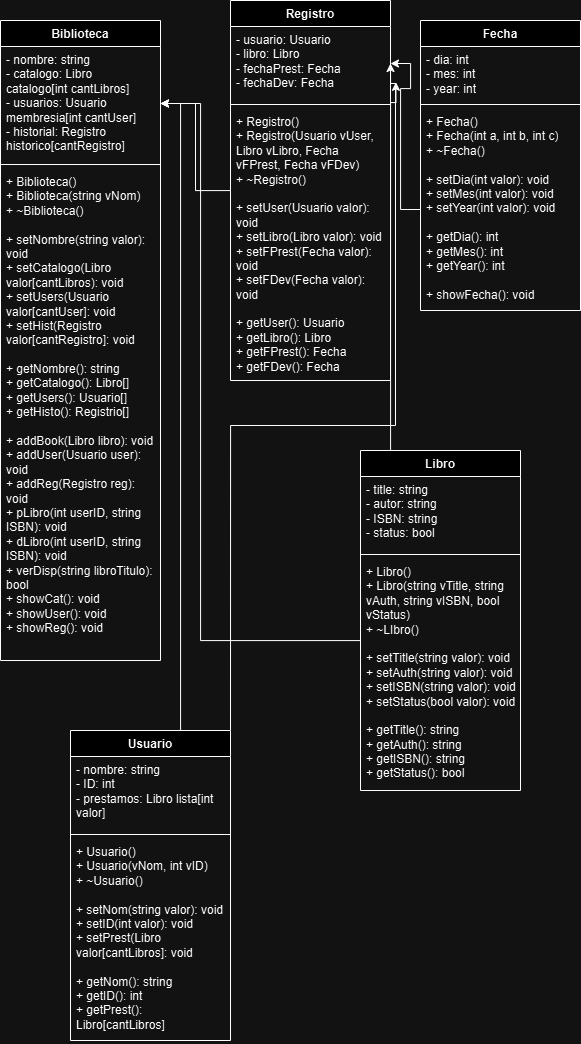

The diagram above was exported from draw.io. Its source (the exported page's mxGraphModel, read from the mxfile embedded in the PNG):
<mxGraphModel dx="765" dy="1123" grid="1" gridSize="10" guides="1" tooltips="1" connect="1" arrows="1" fold="1" page="1" pageScale="1" pageWidth="850" pageHeight="1100" math="0" shadow="0">
  <root>
    <mxCell id="0" />
    <mxCell id="1" parent="0" />
    <mxCell id="u3HzkxUlawbuuSn8kUF6-14" style="edgeStyle=orthogonalEdgeStyle;rounded=0;orthogonalLoop=1;jettySize=auto;html=1;entryX=1;entryY=0.5;entryDx=0;entryDy=0;" edge="1" parent="1" source="baM_jrSuMrLnyPqoMsRw-5" target="baM_jrSuMrLnyPqoMsRw-10">
      <mxGeometry relative="1" as="geometry">
        <Array as="points">
          <mxPoint x="230" y="103" />
        </Array>
      </mxGeometry>
    </mxCell>
    <mxCell id="u3HzkxUlawbuuSn8kUF6-15" style="edgeStyle=orthogonalEdgeStyle;rounded=0;orthogonalLoop=1;jettySize=auto;html=1;entryX=1;entryY=0.5;entryDx=0;entryDy=0;" edge="1" parent="1" source="baM_jrSuMrLnyPqoMsRw-5" target="baM_jrSuMrLnyPqoMsRw-14">
      <mxGeometry relative="1" as="geometry">
        <Array as="points">
          <mxPoint x="280" y="425" />
          <mxPoint x="445" y="425" />
          <mxPoint x="445" y="83" />
        </Array>
      </mxGeometry>
    </mxCell>
    <mxCell id="baM_jrSuMrLnyPqoMsRw-5" value="Usuario" style="swimlane;fontStyle=1;align=center;verticalAlign=top;childLayout=stackLayout;horizontal=1;startSize=26;horizontalStack=0;resizeParent=1;resizeParentMax=0;resizeLast=0;collapsible=1;marginBottom=0;whiteSpace=wrap;html=1;" vertex="1" parent="1">
      <mxGeometry x="120" y="730" width="160" height="310" as="geometry" />
    </mxCell>
    <mxCell id="baM_jrSuMrLnyPqoMsRw-6" value="- nombre: string&lt;div&gt;- ID: int&lt;/div&gt;&lt;div&gt;- prestamos: Libro lista[int valor]&lt;/div&gt;" style="text;strokeColor=none;fillColor=none;align=left;verticalAlign=top;spacingLeft=4;spacingRight=4;overflow=hidden;rotatable=0;points=[[0,0.5],[1,0.5]];portConstraint=eastwest;whiteSpace=wrap;html=1;" vertex="1" parent="baM_jrSuMrLnyPqoMsRw-5">
      <mxGeometry y="26" width="160" height="74" as="geometry" />
    </mxCell>
    <mxCell id="baM_jrSuMrLnyPqoMsRw-7" value="" style="line;strokeWidth=1;fillColor=none;align=left;verticalAlign=middle;spacingTop=-1;spacingLeft=3;spacingRight=3;rotatable=0;labelPosition=right;points=[];portConstraint=eastwest;strokeColor=inherit;" vertex="1" parent="baM_jrSuMrLnyPqoMsRw-5">
      <mxGeometry y="100" width="160" height="8" as="geometry" />
    </mxCell>
    <mxCell id="baM_jrSuMrLnyPqoMsRw-8" value="+ Usuario()&lt;br&gt;+ Usuario(vNom, int vID)&lt;div&gt;+ ~Usuario()&lt;/div&gt;&lt;div&gt;&lt;br&gt;&lt;/div&gt;&lt;div&gt;+ setNom(string valor): void&lt;/div&gt;&lt;div&gt;+ setID(int valor): void&lt;/div&gt;&lt;div&gt;+ setPrest(Libro valor[cantLibros]: void&lt;/div&gt;&lt;div&gt;&lt;br&gt;&lt;/div&gt;&lt;div&gt;+ getNom(): string&lt;/div&gt;&lt;div&gt;+ getID(): int&lt;/div&gt;&lt;div&gt;+ getPrest(): Libro[cantLibros]&lt;/div&gt;" style="text;strokeColor=none;fillColor=none;align=left;verticalAlign=top;spacingLeft=4;spacingRight=4;overflow=hidden;rotatable=0;points=[[0,0.5],[1,0.5]];portConstraint=eastwest;whiteSpace=wrap;html=1;" vertex="1" parent="baM_jrSuMrLnyPqoMsRw-5">
      <mxGeometry y="108" width="160" height="202" as="geometry" />
    </mxCell>
    <mxCell id="baM_jrSuMrLnyPqoMsRw-9" value="Biblioteca" style="swimlane;fontStyle=1;align=center;verticalAlign=top;childLayout=stackLayout;horizontal=1;startSize=26;horizontalStack=0;resizeParent=1;resizeParentMax=0;resizeLast=0;collapsible=1;marginBottom=0;whiteSpace=wrap;html=1;" vertex="1" parent="1">
      <mxGeometry x="50" y="20" width="160" height="640" as="geometry" />
    </mxCell>
    <mxCell id="baM_jrSuMrLnyPqoMsRw-10" value="&lt;div&gt;- nombre: string&lt;/div&gt;- catalogo: Libro catalogo[int cantLibros]&lt;div&gt;- usuarios: Usuario membresia[int cantUser]&lt;/div&gt;&lt;div&gt;- historial: Registro historico[cantRegistro]&lt;/div&gt;" style="text;strokeColor=none;fillColor=none;align=left;verticalAlign=top;spacingLeft=4;spacingRight=4;overflow=hidden;rotatable=0;points=[[0,0.5],[1,0.5]];portConstraint=eastwest;whiteSpace=wrap;html=1;" vertex="1" parent="baM_jrSuMrLnyPqoMsRw-9">
      <mxGeometry y="26" width="160" height="114" as="geometry" />
    </mxCell>
    <mxCell id="baM_jrSuMrLnyPqoMsRw-11" value="" style="line;strokeWidth=1;fillColor=none;align=left;verticalAlign=middle;spacingTop=-1;spacingLeft=3;spacingRight=3;rotatable=0;labelPosition=right;points=[];portConstraint=eastwest;strokeColor=inherit;" vertex="1" parent="baM_jrSuMrLnyPqoMsRw-9">
      <mxGeometry y="140" width="160" height="8" as="geometry" />
    </mxCell>
    <mxCell id="baM_jrSuMrLnyPqoMsRw-12" value="+ Biblioteca()&lt;div&gt;+ Biblioteca(string vNom)&lt;/div&gt;&lt;div&gt;+ ~Biblioteca()&lt;/div&gt;&lt;div&gt;&lt;br&gt;&lt;/div&gt;&lt;div&gt;+ setNombre(string valor): void&lt;/div&gt;&lt;div&gt;+ setCatalogo(Libro valor[cantLibros): void&lt;/div&gt;&lt;div&gt;+ setUsers(Usuario valor[cantUser]: void&lt;/div&gt;&lt;div&gt;+ setHist(Registro valor[cantRegistro]: void&lt;/div&gt;&lt;div&gt;&lt;br&gt;&lt;/div&gt;&lt;div&gt;+ getNombre(): string&lt;/div&gt;&lt;div&gt;+ getCatalogo(): Libro[]&lt;/div&gt;&lt;div&gt;+ getUsers(): Usuario[]&lt;/div&gt;&lt;div&gt;+ getHisto(): Registrio[]&lt;/div&gt;&lt;div&gt;&lt;br&gt;&lt;/div&gt;&lt;div&gt;+ addBook(Libro libro): void&lt;/div&gt;&lt;div&gt;+ addUser(Usuario user): void&lt;/div&gt;&lt;div&gt;+ addReg(Registro reg): void&lt;/div&gt;&lt;div&gt;+ pLibro(int userID, string ISBN): void&lt;/div&gt;&lt;div&gt;+ dLibro(int userID, string ISBN): void&lt;/div&gt;&lt;div&gt;+ verDisp(string libroTitulo): bool&lt;/div&gt;&lt;div&gt;+ showCat(): void&lt;/div&gt;&lt;div&gt;+ showUser(): void&lt;/div&gt;&lt;div&gt;+ showReg(): void&lt;/div&gt;" style="text;strokeColor=none;fillColor=none;align=left;verticalAlign=top;spacingLeft=4;spacingRight=4;overflow=hidden;rotatable=0;points=[[0,0.5],[1,0.5]];portConstraint=eastwest;whiteSpace=wrap;html=1;" vertex="1" parent="baM_jrSuMrLnyPqoMsRw-9">
      <mxGeometry y="148" width="160" height="492" as="geometry" />
    </mxCell>
    <mxCell id="u3HzkxUlawbuuSn8kUF6-6" style="edgeStyle=orthogonalEdgeStyle;rounded=0;orthogonalLoop=1;jettySize=auto;html=1;entryX=1;entryY=0.5;entryDx=0;entryDy=0;" edge="1" parent="1" source="baM_jrSuMrLnyPqoMsRw-13" target="baM_jrSuMrLnyPqoMsRw-10">
      <mxGeometry relative="1" as="geometry" />
    </mxCell>
    <mxCell id="baM_jrSuMrLnyPqoMsRw-13" value="Registro" style="swimlane;fontStyle=1;align=center;verticalAlign=top;childLayout=stackLayout;horizontal=1;startSize=26;horizontalStack=0;resizeParent=1;resizeParentMax=0;resizeLast=0;collapsible=1;marginBottom=0;whiteSpace=wrap;html=1;" vertex="1" parent="1">
      <mxGeometry x="280" width="160" height="380" as="geometry" />
    </mxCell>
    <mxCell id="baM_jrSuMrLnyPqoMsRw-14" value="- usuario: Usuario&lt;div&gt;- libro: Libro&lt;/div&gt;&lt;div&gt;- fechaPrest: Fecha&lt;/div&gt;&lt;div&gt;- fechaDev: Fecha&lt;/div&gt;" style="text;strokeColor=none;fillColor=none;align=left;verticalAlign=top;spacingLeft=4;spacingRight=4;overflow=hidden;rotatable=0;points=[[0,0.5],[1,0.5]];portConstraint=eastwest;whiteSpace=wrap;html=1;" vertex="1" parent="baM_jrSuMrLnyPqoMsRw-13">
      <mxGeometry y="26" width="160" height="74" as="geometry" />
    </mxCell>
    <mxCell id="baM_jrSuMrLnyPqoMsRw-15" value="" style="line;strokeWidth=1;fillColor=none;align=left;verticalAlign=middle;spacingTop=-1;spacingLeft=3;spacingRight=3;rotatable=0;labelPosition=right;points=[];portConstraint=eastwest;strokeColor=inherit;" vertex="1" parent="baM_jrSuMrLnyPqoMsRw-13">
      <mxGeometry y="100" width="160" height="8" as="geometry" />
    </mxCell>
    <mxCell id="baM_jrSuMrLnyPqoMsRw-16" value="+ Registro()&lt;div&gt;+ Registro(Usuario vUser, Libro vLibro, Fecha vFPrest, Fecha vFDev)&lt;/div&gt;&lt;div&gt;+ ~Registro()&lt;/div&gt;&lt;div&gt;&lt;br&gt;&lt;/div&gt;&lt;div&gt;+ setUser(Usuario valor): void&lt;/div&gt;&lt;div&gt;+ setLibro(Libro valor): void&lt;/div&gt;&lt;div&gt;+ setFPrest(Fecha valor): void&lt;/div&gt;&lt;div&gt;+ setFDev(Fecha valor): void&lt;/div&gt;&lt;div&gt;&lt;br&gt;&lt;/div&gt;&lt;div&gt;+ getUser(): Usuario&lt;/div&gt;&lt;div&gt;+ getLibro(): Libro&lt;/div&gt;&lt;div&gt;+ getFPrest(): Fecha&lt;/div&gt;&lt;div&gt;+ getFDev(): Fecha&lt;/div&gt;" style="text;strokeColor=none;fillColor=none;align=left;verticalAlign=top;spacingLeft=4;spacingRight=4;overflow=hidden;rotatable=0;points=[[0,0.5],[1,0.5]];portConstraint=eastwest;whiteSpace=wrap;html=1;" vertex="1" parent="baM_jrSuMrLnyPqoMsRw-13">
      <mxGeometry y="108" width="160" height="272" as="geometry" />
    </mxCell>
    <mxCell id="u3HzkxUlawbuuSn8kUF6-1" value="Fecha" style="swimlane;fontStyle=1;align=center;verticalAlign=top;childLayout=stackLayout;horizontal=1;startSize=26;horizontalStack=0;resizeParent=1;resizeParentMax=0;resizeLast=0;collapsible=1;marginBottom=0;whiteSpace=wrap;html=1;" vertex="1" parent="1">
      <mxGeometry x="470" y="20" width="160" height="290" as="geometry" />
    </mxCell>
    <mxCell id="u3HzkxUlawbuuSn8kUF6-2" value="- dia: int&lt;div&gt;- mes: int&lt;/div&gt;&lt;div&gt;- year: int&lt;/div&gt;" style="text;strokeColor=none;fillColor=none;align=left;verticalAlign=top;spacingLeft=4;spacingRight=4;overflow=hidden;rotatable=0;points=[[0,0.5],[1,0.5]];portConstraint=eastwest;whiteSpace=wrap;html=1;" vertex="1" parent="u3HzkxUlawbuuSn8kUF6-1">
      <mxGeometry y="26" width="160" height="54" as="geometry" />
    </mxCell>
    <mxCell id="u3HzkxUlawbuuSn8kUF6-3" value="" style="line;strokeWidth=1;fillColor=none;align=left;verticalAlign=middle;spacingTop=-1;spacingLeft=3;spacingRight=3;rotatable=0;labelPosition=right;points=[];portConstraint=eastwest;strokeColor=inherit;" vertex="1" parent="u3HzkxUlawbuuSn8kUF6-1">
      <mxGeometry y="80" width="160" height="8" as="geometry" />
    </mxCell>
    <mxCell id="u3HzkxUlawbuuSn8kUF6-4" value="+ Fecha()&lt;div&gt;+ Fecha(int a, int b, int c)&lt;br&gt;&lt;div&gt;+ ~Fecha()&lt;/div&gt;&lt;div&gt;&lt;br&gt;&lt;/div&gt;&lt;div&gt;+ setDia(int valor): void&lt;/div&gt;&lt;div&gt;+ setMes(int valor): void&lt;/div&gt;&lt;div&gt;+ setYear(int valor): void&lt;/div&gt;&lt;div&gt;&lt;br&gt;&lt;/div&gt;&lt;div&gt;+ getDia(): int&lt;/div&gt;&lt;div&gt;+ getMes(): int&lt;/div&gt;&lt;div&gt;+ getYear(): int&lt;/div&gt;&lt;/div&gt;&lt;div&gt;&lt;br&gt;&lt;/div&gt;&lt;div&gt;+ showFecha(): void&lt;/div&gt;" style="text;strokeColor=none;fillColor=none;align=left;verticalAlign=top;spacingLeft=4;spacingRight=4;overflow=hidden;rotatable=0;points=[[0,0.5],[1,0.5]];portConstraint=eastwest;whiteSpace=wrap;html=1;" vertex="1" parent="u3HzkxUlawbuuSn8kUF6-1">
      <mxGeometry y="88" width="160" height="202" as="geometry" />
    </mxCell>
    <mxCell id="u3HzkxUlawbuuSn8kUF6-5" style="edgeStyle=orthogonalEdgeStyle;rounded=0;orthogonalLoop=1;jettySize=auto;html=1;entryX=1;entryY=0.5;entryDx=0;entryDy=0;" edge="1" parent="1" source="u3HzkxUlawbuuSn8kUF6-4" target="baM_jrSuMrLnyPqoMsRw-14">
      <mxGeometry relative="1" as="geometry" />
    </mxCell>
    <mxCell id="u3HzkxUlawbuuSn8kUF6-16" style="edgeStyle=orthogonalEdgeStyle;rounded=0;orthogonalLoop=1;jettySize=auto;html=1;entryX=1;entryY=0.5;entryDx=0;entryDy=0;" edge="1" parent="1" source="u3HzkxUlawbuuSn8kUF6-9" target="baM_jrSuMrLnyPqoMsRw-10">
      <mxGeometry relative="1" as="geometry">
        <Array as="points">
          <mxPoint x="250" y="640" />
          <mxPoint x="250" y="103" />
        </Array>
      </mxGeometry>
    </mxCell>
    <mxCell id="u3HzkxUlawbuuSn8kUF6-9" value="Libro" style="swimlane;fontStyle=1;align=center;verticalAlign=top;childLayout=stackLayout;horizontal=1;startSize=26;horizontalStack=0;resizeParent=1;resizeParentMax=0;resizeLast=0;collapsible=1;marginBottom=0;whiteSpace=wrap;html=1;" vertex="1" parent="1">
      <mxGeometry x="410" y="450" width="160" height="340" as="geometry" />
    </mxCell>
    <mxCell id="u3HzkxUlawbuuSn8kUF6-10" value="- title: string&lt;div&gt;- autor: string&lt;/div&gt;&lt;div&gt;- ISBN: string&lt;/div&gt;&lt;div&gt;- status: bool&lt;/div&gt;" style="text;strokeColor=none;fillColor=none;align=left;verticalAlign=top;spacingLeft=4;spacingRight=4;overflow=hidden;rotatable=0;points=[[0,0.5],[1,0.5]];portConstraint=eastwest;whiteSpace=wrap;html=1;" vertex="1" parent="u3HzkxUlawbuuSn8kUF6-9">
      <mxGeometry y="26" width="160" height="74" as="geometry" />
    </mxCell>
    <mxCell id="u3HzkxUlawbuuSn8kUF6-11" value="" style="line;strokeWidth=1;fillColor=none;align=left;verticalAlign=middle;spacingTop=-1;spacingLeft=3;spacingRight=3;rotatable=0;labelPosition=right;points=[];portConstraint=eastwest;strokeColor=inherit;" vertex="1" parent="u3HzkxUlawbuuSn8kUF6-9">
      <mxGeometry y="100" width="160" height="8" as="geometry" />
    </mxCell>
    <mxCell id="u3HzkxUlawbuuSn8kUF6-12" value="+ Libro()&lt;div&gt;+ Libro(string vTitle, string vAuth, string vISBN, bool vStatus)&lt;/div&gt;&lt;div&gt;+ ~LIbro()&lt;/div&gt;&lt;div&gt;&lt;br&gt;&lt;/div&gt;&lt;div&gt;+ setTitle(string valor): void&lt;/div&gt;&lt;div&gt;+ setAuth(string valor): void&lt;/div&gt;&lt;div&gt;+ setISBN(string valor): void&lt;/div&gt;&lt;div&gt;+ setStatus(bool valor): void&lt;/div&gt;&lt;div&gt;&lt;br&gt;&lt;/div&gt;&lt;div&gt;+ getTitle(): string&lt;/div&gt;&lt;div&gt;+ getAuth(): string&lt;/div&gt;&lt;div&gt;+ getISBN(): string&lt;/div&gt;&lt;div&gt;+ getStatus(): bool&lt;/div&gt;" style="text;strokeColor=none;fillColor=none;align=left;verticalAlign=top;spacingLeft=4;spacingRight=4;overflow=hidden;rotatable=0;points=[[0,0.5],[1,0.5]];portConstraint=eastwest;whiteSpace=wrap;html=1;" vertex="1" parent="u3HzkxUlawbuuSn8kUF6-9">
      <mxGeometry y="108" width="160" height="232" as="geometry" />
    </mxCell>
    <mxCell id="u3HzkxUlawbuuSn8kUF6-13" style="edgeStyle=orthogonalEdgeStyle;rounded=0;orthogonalLoop=1;jettySize=auto;html=1;entryX=1.034;entryY=0.754;entryDx=0;entryDy=0;entryPerimeter=0;" edge="1" parent="1" source="u3HzkxUlawbuuSn8kUF6-9" target="baM_jrSuMrLnyPqoMsRw-14">
      <mxGeometry relative="1" as="geometry">
        <Array as="points">
          <mxPoint x="440" y="102" />
        </Array>
      </mxGeometry>
    </mxCell>
  </root>
</mxGraphModel>